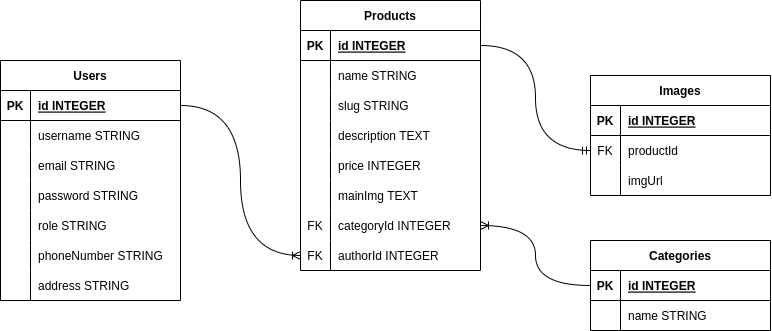

The diagram above was exported from draw.io. Its source (the exported page's mxGraphModel, read from the mxfile embedded in the PNG):
<mxGraphModel dx="1093" dy="1436" grid="1" gridSize="10" guides="1" tooltips="1" connect="1" arrows="1" fold="1" page="1" pageScale="1" pageWidth="1600" pageHeight="900" math="0" shadow="0">
  <root>
    <mxCell id="0" />
    <mxCell id="1" parent="0" />
    <mxCell id="2" value="Users" style="shape=table;startSize=30;container=1;collapsible=1;childLayout=tableLayout;fixedRows=1;rowLines=0;fontStyle=1;align=center;resizeLast=1;" vertex="1" parent="1">
      <mxGeometry x="770" y="-770" width="180" height="240" as="geometry" />
    </mxCell>
    <mxCell id="3" value="" style="shape=tableRow;horizontal=0;startSize=0;swimlaneHead=0;swimlaneBody=0;fillColor=none;collapsible=0;dropTarget=0;points=[[0,0.5],[1,0.5]];portConstraint=eastwest;top=0;left=0;right=0;bottom=1;" vertex="1" parent="2">
      <mxGeometry y="30" width="180" height="30" as="geometry" />
    </mxCell>
    <mxCell id="4" value="PK" style="shape=partialRectangle;connectable=0;fillColor=none;top=0;left=0;bottom=0;right=0;fontStyle=1;overflow=hidden;" vertex="1" parent="3">
      <mxGeometry width="30" height="30" as="geometry">
        <mxRectangle width="30" height="30" as="alternateBounds" />
      </mxGeometry>
    </mxCell>
    <mxCell id="5" value="id INTEGER" style="shape=partialRectangle;connectable=0;fillColor=none;top=0;left=0;bottom=0;right=0;align=left;spacingLeft=6;fontStyle=5;overflow=hidden;" vertex="1" parent="3">
      <mxGeometry x="30" width="150" height="30" as="geometry">
        <mxRectangle width="150" height="30" as="alternateBounds" />
      </mxGeometry>
    </mxCell>
    <mxCell id="6" value="" style="shape=tableRow;horizontal=0;startSize=0;swimlaneHead=0;swimlaneBody=0;fillColor=none;collapsible=0;dropTarget=0;points=[[0,0.5],[1,0.5]];portConstraint=eastwest;top=0;left=0;right=0;bottom=0;" vertex="1" parent="2">
      <mxGeometry y="60" width="180" height="30" as="geometry" />
    </mxCell>
    <mxCell id="7" value="" style="shape=partialRectangle;connectable=0;fillColor=none;top=0;left=0;bottom=0;right=0;editable=1;overflow=hidden;" vertex="1" parent="6">
      <mxGeometry width="30" height="30" as="geometry">
        <mxRectangle width="30" height="30" as="alternateBounds" />
      </mxGeometry>
    </mxCell>
    <mxCell id="8" value="username STRING" style="shape=partialRectangle;connectable=0;fillColor=none;top=0;left=0;bottom=0;right=0;align=left;spacingLeft=6;overflow=hidden;" vertex="1" parent="6">
      <mxGeometry x="30" width="150" height="30" as="geometry">
        <mxRectangle width="150" height="30" as="alternateBounds" />
      </mxGeometry>
    </mxCell>
    <mxCell id="9" value="" style="shape=tableRow;horizontal=0;startSize=0;swimlaneHead=0;swimlaneBody=0;fillColor=none;collapsible=0;dropTarget=0;points=[[0,0.5],[1,0.5]];portConstraint=eastwest;top=0;left=0;right=0;bottom=0;" vertex="1" parent="2">
      <mxGeometry y="90" width="180" height="30" as="geometry" />
    </mxCell>
    <mxCell id="10" value="" style="shape=partialRectangle;connectable=0;fillColor=none;top=0;left=0;bottom=0;right=0;editable=1;overflow=hidden;" vertex="1" parent="9">
      <mxGeometry width="30" height="30" as="geometry">
        <mxRectangle width="30" height="30" as="alternateBounds" />
      </mxGeometry>
    </mxCell>
    <mxCell id="11" value="email STRING" style="shape=partialRectangle;connectable=0;fillColor=none;top=0;left=0;bottom=0;right=0;align=left;spacingLeft=6;overflow=hidden;" vertex="1" parent="9">
      <mxGeometry x="30" width="150" height="30" as="geometry">
        <mxRectangle width="150" height="30" as="alternateBounds" />
      </mxGeometry>
    </mxCell>
    <mxCell id="12" value="" style="shape=tableRow;horizontal=0;startSize=0;swimlaneHead=0;swimlaneBody=0;fillColor=none;collapsible=0;dropTarget=0;points=[[0,0.5],[1,0.5]];portConstraint=eastwest;top=0;left=0;right=0;bottom=0;" vertex="1" parent="2">
      <mxGeometry y="120" width="180" height="30" as="geometry" />
    </mxCell>
    <mxCell id="13" value="" style="shape=partialRectangle;connectable=0;fillColor=none;top=0;left=0;bottom=0;right=0;editable=1;overflow=hidden;" vertex="1" parent="12">
      <mxGeometry width="30" height="30" as="geometry">
        <mxRectangle width="30" height="30" as="alternateBounds" />
      </mxGeometry>
    </mxCell>
    <mxCell id="14" value="password STRING" style="shape=partialRectangle;connectable=0;fillColor=none;top=0;left=0;bottom=0;right=0;align=left;spacingLeft=6;overflow=hidden;" vertex="1" parent="12">
      <mxGeometry x="30" width="150" height="30" as="geometry">
        <mxRectangle width="150" height="30" as="alternateBounds" />
      </mxGeometry>
    </mxCell>
    <mxCell id="15" value="" style="shape=tableRow;horizontal=0;startSize=0;swimlaneHead=0;swimlaneBody=0;fillColor=none;collapsible=0;dropTarget=0;points=[[0,0.5],[1,0.5]];portConstraint=eastwest;top=0;left=0;right=0;bottom=0;" vertex="1" parent="2">
      <mxGeometry y="150" width="180" height="30" as="geometry" />
    </mxCell>
    <mxCell id="16" value="" style="shape=partialRectangle;connectable=0;fillColor=none;top=0;left=0;bottom=0;right=0;editable=1;overflow=hidden;" vertex="1" parent="15">
      <mxGeometry width="30" height="30" as="geometry">
        <mxRectangle width="30" height="30" as="alternateBounds" />
      </mxGeometry>
    </mxCell>
    <mxCell id="17" value="role STRING" style="shape=partialRectangle;connectable=0;fillColor=none;top=0;left=0;bottom=0;right=0;align=left;spacingLeft=6;overflow=hidden;" vertex="1" parent="15">
      <mxGeometry x="30" width="150" height="30" as="geometry">
        <mxRectangle width="150" height="30" as="alternateBounds" />
      </mxGeometry>
    </mxCell>
    <mxCell id="18" value="" style="shape=tableRow;horizontal=0;startSize=0;swimlaneHead=0;swimlaneBody=0;fillColor=none;collapsible=0;dropTarget=0;points=[[0,0.5],[1,0.5]];portConstraint=eastwest;top=0;left=0;right=0;bottom=0;" vertex="1" parent="2">
      <mxGeometry y="180" width="180" height="30" as="geometry" />
    </mxCell>
    <mxCell id="19" value="" style="shape=partialRectangle;connectable=0;fillColor=none;top=0;left=0;bottom=0;right=0;editable=1;overflow=hidden;" vertex="1" parent="18">
      <mxGeometry width="30" height="30" as="geometry">
        <mxRectangle width="30" height="30" as="alternateBounds" />
      </mxGeometry>
    </mxCell>
    <mxCell id="20" value="phoneNumber STRING" style="shape=partialRectangle;connectable=0;fillColor=none;top=0;left=0;bottom=0;right=0;align=left;spacingLeft=6;overflow=hidden;" vertex="1" parent="18">
      <mxGeometry x="30" width="150" height="30" as="geometry">
        <mxRectangle width="150" height="30" as="alternateBounds" />
      </mxGeometry>
    </mxCell>
    <mxCell id="21" value="" style="shape=tableRow;horizontal=0;startSize=0;swimlaneHead=0;swimlaneBody=0;fillColor=none;collapsible=0;dropTarget=0;points=[[0,0.5],[1,0.5]];portConstraint=eastwest;top=0;left=0;right=0;bottom=0;" vertex="1" parent="2">
      <mxGeometry y="210" width="180" height="30" as="geometry" />
    </mxCell>
    <mxCell id="22" value="" style="shape=partialRectangle;connectable=0;fillColor=none;top=0;left=0;bottom=0;right=0;editable=1;overflow=hidden;" vertex="1" parent="21">
      <mxGeometry width="30" height="30" as="geometry">
        <mxRectangle width="30" height="30" as="alternateBounds" />
      </mxGeometry>
    </mxCell>
    <mxCell id="23" value="address STRING" style="shape=partialRectangle;connectable=0;fillColor=none;top=0;left=0;bottom=0;right=0;align=left;spacingLeft=6;overflow=hidden;" vertex="1" parent="21">
      <mxGeometry x="30" width="150" height="30" as="geometry">
        <mxRectangle width="150" height="30" as="alternateBounds" />
      </mxGeometry>
    </mxCell>
    <mxCell id="24" value="Products" style="shape=table;startSize=30;container=1;collapsible=1;childLayout=tableLayout;fixedRows=1;rowLines=0;fontStyle=1;align=center;resizeLast=1;" vertex="1" parent="1">
      <mxGeometry x="1070" y="-830" width="180" height="270" as="geometry" />
    </mxCell>
    <mxCell id="25" value="" style="shape=tableRow;horizontal=0;startSize=0;swimlaneHead=0;swimlaneBody=0;fillColor=none;collapsible=0;dropTarget=0;points=[[0,0.5],[1,0.5]];portConstraint=eastwest;top=0;left=0;right=0;bottom=1;" vertex="1" parent="24">
      <mxGeometry y="30" width="180" height="30" as="geometry" />
    </mxCell>
    <mxCell id="26" value="PK" style="shape=partialRectangle;connectable=0;fillColor=none;top=0;left=0;bottom=0;right=0;fontStyle=1;overflow=hidden;" vertex="1" parent="25">
      <mxGeometry width="30" height="30" as="geometry">
        <mxRectangle width="30" height="30" as="alternateBounds" />
      </mxGeometry>
    </mxCell>
    <mxCell id="27" value="id INTEGER" style="shape=partialRectangle;connectable=0;fillColor=none;top=0;left=0;bottom=0;right=0;align=left;spacingLeft=6;fontStyle=5;overflow=hidden;" vertex="1" parent="25">
      <mxGeometry x="30" width="150" height="30" as="geometry">
        <mxRectangle width="150" height="30" as="alternateBounds" />
      </mxGeometry>
    </mxCell>
    <mxCell id="28" value="" style="shape=tableRow;horizontal=0;startSize=0;swimlaneHead=0;swimlaneBody=0;fillColor=none;collapsible=0;dropTarget=0;points=[[0,0.5],[1,0.5]];portConstraint=eastwest;top=0;left=0;right=0;bottom=0;" vertex="1" parent="24">
      <mxGeometry y="60" width="180" height="30" as="geometry" />
    </mxCell>
    <mxCell id="29" value="" style="shape=partialRectangle;connectable=0;fillColor=none;top=0;left=0;bottom=0;right=0;editable=1;overflow=hidden;" vertex="1" parent="28">
      <mxGeometry width="30" height="30" as="geometry">
        <mxRectangle width="30" height="30" as="alternateBounds" />
      </mxGeometry>
    </mxCell>
    <mxCell id="30" value="name STRING" style="shape=partialRectangle;connectable=0;fillColor=none;top=0;left=0;bottom=0;right=0;align=left;spacingLeft=6;overflow=hidden;" vertex="1" parent="28">
      <mxGeometry x="30" width="150" height="30" as="geometry">
        <mxRectangle width="150" height="30" as="alternateBounds" />
      </mxGeometry>
    </mxCell>
    <mxCell id="31" value="" style="shape=tableRow;horizontal=0;startSize=0;swimlaneHead=0;swimlaneBody=0;fillColor=none;collapsible=0;dropTarget=0;points=[[0,0.5],[1,0.5]];portConstraint=eastwest;top=0;left=0;right=0;bottom=0;" vertex="1" parent="24">
      <mxGeometry y="90" width="180" height="30" as="geometry" />
    </mxCell>
    <mxCell id="32" value="" style="shape=partialRectangle;connectable=0;fillColor=none;top=0;left=0;bottom=0;right=0;editable=1;overflow=hidden;" vertex="1" parent="31">
      <mxGeometry width="30" height="30" as="geometry">
        <mxRectangle width="30" height="30" as="alternateBounds" />
      </mxGeometry>
    </mxCell>
    <mxCell id="33" value="slug STRING" style="shape=partialRectangle;connectable=0;fillColor=none;top=0;left=0;bottom=0;right=0;align=left;spacingLeft=6;overflow=hidden;" vertex="1" parent="31">
      <mxGeometry x="30" width="150" height="30" as="geometry">
        <mxRectangle width="150" height="30" as="alternateBounds" />
      </mxGeometry>
    </mxCell>
    <mxCell id="34" value="" style="shape=tableRow;horizontal=0;startSize=0;swimlaneHead=0;swimlaneBody=0;fillColor=none;collapsible=0;dropTarget=0;points=[[0,0.5],[1,0.5]];portConstraint=eastwest;top=0;left=0;right=0;bottom=0;" vertex="1" parent="24">
      <mxGeometry y="120" width="180" height="30" as="geometry" />
    </mxCell>
    <mxCell id="35" value="" style="shape=partialRectangle;connectable=0;fillColor=none;top=0;left=0;bottom=0;right=0;editable=1;overflow=hidden;" vertex="1" parent="34">
      <mxGeometry width="30" height="30" as="geometry">
        <mxRectangle width="30" height="30" as="alternateBounds" />
      </mxGeometry>
    </mxCell>
    <mxCell id="36" value="description TEXT" style="shape=partialRectangle;connectable=0;fillColor=none;top=0;left=0;bottom=0;right=0;align=left;spacingLeft=6;overflow=hidden;" vertex="1" parent="34">
      <mxGeometry x="30" width="150" height="30" as="geometry">
        <mxRectangle width="150" height="30" as="alternateBounds" />
      </mxGeometry>
    </mxCell>
    <mxCell id="37" value="" style="shape=tableRow;horizontal=0;startSize=0;swimlaneHead=0;swimlaneBody=0;fillColor=none;collapsible=0;dropTarget=0;points=[[0,0.5],[1,0.5]];portConstraint=eastwest;top=0;left=0;right=0;bottom=0;" vertex="1" parent="24">
      <mxGeometry y="150" width="180" height="30" as="geometry" />
    </mxCell>
    <mxCell id="38" value="" style="shape=partialRectangle;connectable=0;fillColor=none;top=0;left=0;bottom=0;right=0;editable=1;overflow=hidden;" vertex="1" parent="37">
      <mxGeometry width="30" height="30" as="geometry">
        <mxRectangle width="30" height="30" as="alternateBounds" />
      </mxGeometry>
    </mxCell>
    <mxCell id="39" value="price INTEGER" style="shape=partialRectangle;connectable=0;fillColor=none;top=0;left=0;bottom=0;right=0;align=left;spacingLeft=6;overflow=hidden;" vertex="1" parent="37">
      <mxGeometry x="30" width="150" height="30" as="geometry">
        <mxRectangle width="150" height="30" as="alternateBounds" />
      </mxGeometry>
    </mxCell>
    <mxCell id="40" value="" style="shape=tableRow;horizontal=0;startSize=0;swimlaneHead=0;swimlaneBody=0;fillColor=none;collapsible=0;dropTarget=0;points=[[0,0.5],[1,0.5]];portConstraint=eastwest;top=0;left=0;right=0;bottom=0;" vertex="1" parent="24">
      <mxGeometry y="180" width="180" height="30" as="geometry" />
    </mxCell>
    <mxCell id="41" value="" style="shape=partialRectangle;connectable=0;fillColor=none;top=0;left=0;bottom=0;right=0;editable=1;overflow=hidden;" vertex="1" parent="40">
      <mxGeometry width="30" height="30" as="geometry">
        <mxRectangle width="30" height="30" as="alternateBounds" />
      </mxGeometry>
    </mxCell>
    <mxCell id="42" value="mainImg TEXT" style="shape=partialRectangle;connectable=0;fillColor=none;top=0;left=0;bottom=0;right=0;align=left;spacingLeft=6;overflow=hidden;" vertex="1" parent="40">
      <mxGeometry x="30" width="150" height="30" as="geometry">
        <mxRectangle width="150" height="30" as="alternateBounds" />
      </mxGeometry>
    </mxCell>
    <mxCell id="43" value="" style="shape=tableRow;horizontal=0;startSize=0;swimlaneHead=0;swimlaneBody=0;fillColor=none;collapsible=0;dropTarget=0;points=[[0,0.5],[1,0.5]];portConstraint=eastwest;top=0;left=0;right=0;bottom=0;" vertex="1" parent="24">
      <mxGeometry y="210" width="180" height="30" as="geometry" />
    </mxCell>
    <mxCell id="44" value="FK" style="shape=partialRectangle;connectable=0;fillColor=none;top=0;left=0;bottom=0;right=0;editable=1;overflow=hidden;" vertex="1" parent="43">
      <mxGeometry width="30" height="30" as="geometry">
        <mxRectangle width="30" height="30" as="alternateBounds" />
      </mxGeometry>
    </mxCell>
    <mxCell id="45" value="categoryId INTEGER" style="shape=partialRectangle;connectable=0;fillColor=none;top=0;left=0;bottom=0;right=0;align=left;spacingLeft=6;overflow=hidden;" vertex="1" parent="43">
      <mxGeometry x="30" width="150" height="30" as="geometry">
        <mxRectangle width="150" height="30" as="alternateBounds" />
      </mxGeometry>
    </mxCell>
    <mxCell id="46" value="" style="shape=tableRow;horizontal=0;startSize=0;swimlaneHead=0;swimlaneBody=0;fillColor=none;collapsible=0;dropTarget=0;points=[[0,0.5],[1,0.5]];portConstraint=eastwest;top=0;left=0;right=0;bottom=0;" vertex="1" parent="24">
      <mxGeometry y="240" width="180" height="30" as="geometry" />
    </mxCell>
    <mxCell id="47" value="FK" style="shape=partialRectangle;connectable=0;fillColor=none;top=0;left=0;bottom=0;right=0;editable=1;overflow=hidden;" vertex="1" parent="46">
      <mxGeometry width="30" height="30" as="geometry">
        <mxRectangle width="30" height="30" as="alternateBounds" />
      </mxGeometry>
    </mxCell>
    <mxCell id="48" value="authorId INTEGER" style="shape=partialRectangle;connectable=0;fillColor=none;top=0;left=0;bottom=0;right=0;align=left;spacingLeft=6;overflow=hidden;" vertex="1" parent="46">
      <mxGeometry x="30" width="150" height="30" as="geometry">
        <mxRectangle width="150" height="30" as="alternateBounds" />
      </mxGeometry>
    </mxCell>
    <mxCell id="49" value="Categories" style="shape=table;startSize=30;container=1;collapsible=1;childLayout=tableLayout;fixedRows=1;rowLines=0;fontStyle=1;align=center;resizeLast=1;" vertex="1" parent="1">
      <mxGeometry x="1360" y="-590" width="180" height="90" as="geometry" />
    </mxCell>
    <mxCell id="50" value="" style="shape=tableRow;horizontal=0;startSize=0;swimlaneHead=0;swimlaneBody=0;fillColor=none;collapsible=0;dropTarget=0;points=[[0,0.5],[1,0.5]];portConstraint=eastwest;top=0;left=0;right=0;bottom=1;" vertex="1" parent="49">
      <mxGeometry y="30" width="180" height="30" as="geometry" />
    </mxCell>
    <mxCell id="51" value="PK" style="shape=partialRectangle;connectable=0;fillColor=none;top=0;left=0;bottom=0;right=0;fontStyle=1;overflow=hidden;" vertex="1" parent="50">
      <mxGeometry width="30" height="30" as="geometry">
        <mxRectangle width="30" height="30" as="alternateBounds" />
      </mxGeometry>
    </mxCell>
    <mxCell id="52" value="id INTEGER" style="shape=partialRectangle;connectable=0;fillColor=none;top=0;left=0;bottom=0;right=0;align=left;spacingLeft=6;fontStyle=5;overflow=hidden;" vertex="1" parent="50">
      <mxGeometry x="30" width="150" height="30" as="geometry">
        <mxRectangle width="150" height="30" as="alternateBounds" />
      </mxGeometry>
    </mxCell>
    <mxCell id="53" value="" style="shape=tableRow;horizontal=0;startSize=0;swimlaneHead=0;swimlaneBody=0;fillColor=none;collapsible=0;dropTarget=0;points=[[0,0.5],[1,0.5]];portConstraint=eastwest;top=0;left=0;right=0;bottom=0;" vertex="1" parent="49">
      <mxGeometry y="60" width="180" height="30" as="geometry" />
    </mxCell>
    <mxCell id="54" value="" style="shape=partialRectangle;connectable=0;fillColor=none;top=0;left=0;bottom=0;right=0;editable=1;overflow=hidden;" vertex="1" parent="53">
      <mxGeometry width="30" height="30" as="geometry">
        <mxRectangle width="30" height="30" as="alternateBounds" />
      </mxGeometry>
    </mxCell>
    <mxCell id="55" value="name STRING" style="shape=partialRectangle;connectable=0;fillColor=none;top=0;left=0;bottom=0;right=0;align=left;spacingLeft=6;overflow=hidden;" vertex="1" parent="53">
      <mxGeometry x="30" width="150" height="30" as="geometry">
        <mxRectangle width="150" height="30" as="alternateBounds" />
      </mxGeometry>
    </mxCell>
    <mxCell id="56" style="edgeStyle=orthogonalEdgeStyle;rounded=0;orthogonalLoop=1;jettySize=auto;html=1;entryX=0;entryY=0.5;entryDx=0;entryDy=0;endArrow=ERoneToMany;endFill=0;curved=1;" edge="1" source="3" target="46" parent="1">
      <mxGeometry relative="1" as="geometry" />
    </mxCell>
    <mxCell id="57" style="edgeStyle=orthogonalEdgeStyle;rounded=0;orthogonalLoop=1;jettySize=auto;html=1;entryX=1;entryY=0.5;entryDx=0;entryDy=0;endArrow=ERoneToMany;endFill=0;curved=1;" edge="1" source="50" target="43" parent="1">
      <mxGeometry relative="1" as="geometry" />
    </mxCell>
    <mxCell id="58" value="Images" style="shape=table;startSize=30;container=1;collapsible=1;childLayout=tableLayout;fixedRows=1;rowLines=0;fontStyle=1;align=center;resizeLast=1;" vertex="1" parent="1">
      <mxGeometry x="1360" y="-755" width="180" height="120" as="geometry" />
    </mxCell>
    <mxCell id="59" value="" style="shape=tableRow;horizontal=0;startSize=0;swimlaneHead=0;swimlaneBody=0;fillColor=none;collapsible=0;dropTarget=0;points=[[0,0.5],[1,0.5]];portConstraint=eastwest;top=0;left=0;right=0;bottom=1;" vertex="1" parent="58">
      <mxGeometry y="30" width="180" height="30" as="geometry" />
    </mxCell>
    <mxCell id="60" value="PK" style="shape=partialRectangle;connectable=0;fillColor=none;top=0;left=0;bottom=0;right=0;fontStyle=1;overflow=hidden;" vertex="1" parent="59">
      <mxGeometry width="30" height="30" as="geometry">
        <mxRectangle width="30" height="30" as="alternateBounds" />
      </mxGeometry>
    </mxCell>
    <mxCell id="61" value="id INTEGER" style="shape=partialRectangle;connectable=0;fillColor=none;top=0;left=0;bottom=0;right=0;align=left;spacingLeft=6;fontStyle=5;overflow=hidden;" vertex="1" parent="59">
      <mxGeometry x="30" width="150" height="30" as="geometry">
        <mxRectangle width="150" height="30" as="alternateBounds" />
      </mxGeometry>
    </mxCell>
    <mxCell id="62" value="" style="shape=tableRow;horizontal=0;startSize=0;swimlaneHead=0;swimlaneBody=0;fillColor=none;collapsible=0;dropTarget=0;points=[[0,0.5],[1,0.5]];portConstraint=eastwest;top=0;left=0;right=0;bottom=0;" vertex="1" parent="58">
      <mxGeometry y="60" width="180" height="30" as="geometry" />
    </mxCell>
    <mxCell id="63" value="FK" style="shape=partialRectangle;connectable=0;fillColor=none;top=0;left=0;bottom=0;right=0;editable=1;overflow=hidden;" vertex="1" parent="62">
      <mxGeometry width="30" height="30" as="geometry">
        <mxRectangle width="30" height="30" as="alternateBounds" />
      </mxGeometry>
    </mxCell>
    <mxCell id="64" value="productId" style="shape=partialRectangle;connectable=0;fillColor=none;top=0;left=0;bottom=0;right=0;align=left;spacingLeft=6;overflow=hidden;" vertex="1" parent="62">
      <mxGeometry x="30" width="150" height="30" as="geometry">
        <mxRectangle width="150" height="30" as="alternateBounds" />
      </mxGeometry>
    </mxCell>
    <mxCell id="65" value="" style="shape=tableRow;horizontal=0;startSize=0;swimlaneHead=0;swimlaneBody=0;fillColor=none;collapsible=0;dropTarget=0;points=[[0,0.5],[1,0.5]];portConstraint=eastwest;top=0;left=0;right=0;bottom=0;" vertex="1" parent="58">
      <mxGeometry y="90" width="180" height="30" as="geometry" />
    </mxCell>
    <mxCell id="66" value="" style="shape=partialRectangle;connectable=0;fillColor=none;top=0;left=0;bottom=0;right=0;editable=1;overflow=hidden;" vertex="1" parent="65">
      <mxGeometry width="30" height="30" as="geometry">
        <mxRectangle width="30" height="30" as="alternateBounds" />
      </mxGeometry>
    </mxCell>
    <mxCell id="67" value="imgUrl" style="shape=partialRectangle;connectable=0;fillColor=none;top=0;left=0;bottom=0;right=0;align=left;spacingLeft=6;overflow=hidden;" vertex="1" parent="65">
      <mxGeometry x="30" width="150" height="30" as="geometry">
        <mxRectangle width="150" height="30" as="alternateBounds" />
      </mxGeometry>
    </mxCell>
    <mxCell id="68" style="edgeStyle=orthogonalEdgeStyle;curved=1;rounded=0;orthogonalLoop=1;jettySize=auto;html=1;entryX=0;entryY=0.5;entryDx=0;entryDy=0;endArrow=ERmandOne;endFill=0;" edge="1" source="25" target="62" parent="1">
      <mxGeometry relative="1" as="geometry" />
    </mxCell>
  </root>
</mxGraphModel>